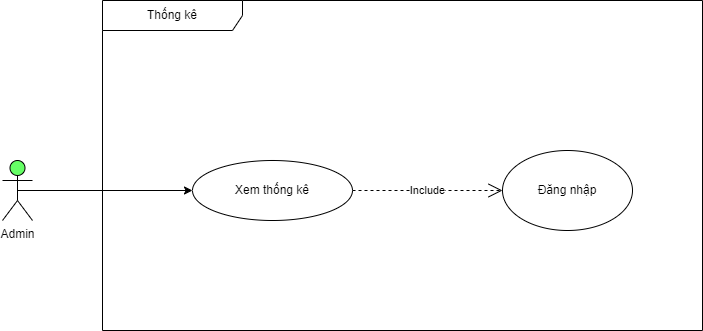

The diagram above was exported from draw.io. Its source (the exported page's mxGraphModel, read from the mxfile embedded in the PNG):
<mxGraphModel dx="1491" dy="803" grid="1" gridSize="10" guides="1" tooltips="1" connect="1" arrows="1" fold="1" page="1" pageScale="1" pageWidth="827" pageHeight="1169" math="0" shadow="0">
  <root>
    <mxCell id="0" />
    <mxCell id="1" parent="0" />
    <mxCell id="l6SIuzNecaiDqvd-SUY3-1" value="Thống kê" style="shape=umlFrame;whiteSpace=wrap;html=1;pointerEvents=0;width=140;height=30;" parent="1" vertex="1">
      <mxGeometry x="160" y="280" width="600" height="330" as="geometry" />
    </mxCell>
    <mxCell id="l6SIuzNecaiDqvd-SUY3-2" value="&lt;div style=&quot;&quot;&gt;Xem thống kê&lt;/div&gt;" style="ellipse;whiteSpace=wrap;html=1;align=center;" parent="1" vertex="1">
      <mxGeometry x="250" y="440" width="160" height="60" as="geometry" />
    </mxCell>
    <mxCell id="l6SIuzNecaiDqvd-SUY3-6" value="Đăng nhập" style="ellipse;whiteSpace=wrap;html=1;" parent="1" vertex="1">
      <mxGeometry x="560" y="430" width="130" height="80" as="geometry" />
    </mxCell>
    <mxCell id="l6SIuzNecaiDqvd-SUY3-7" value="Admin" style="shape=umlActor;verticalLabelPosition=bottom;verticalAlign=top;html=1;outlineConnect=0;fillColor=#66FF66;" parent="1" vertex="1">
      <mxGeometry x="60" y="440" width="30" height="60" as="geometry" />
    </mxCell>
    <mxCell id="l6SIuzNecaiDqvd-SUY3-8" value="" style="endArrow=classic;html=1;rounded=0;exitX=0.5;exitY=0.5;exitDx=0;exitDy=0;exitPerimeter=0;entryX=0;entryY=0.5;entryDx=0;entryDy=0;" parent="1" source="l6SIuzNecaiDqvd-SUY3-7" target="l6SIuzNecaiDqvd-SUY3-2" edge="1">
      <mxGeometry width="50" height="50" relative="1" as="geometry">
        <mxPoint x="90" y="490" as="sourcePoint" />
        <mxPoint x="140" y="440" as="targetPoint" />
      </mxGeometry>
    </mxCell>
    <mxCell id="l6SIuzNecaiDqvd-SUY3-12" value="Include" style="endArrow=open;endSize=12;dashed=1;html=1;rounded=0;entryX=0;entryY=0.5;entryDx=0;entryDy=0;exitX=1;exitY=0.5;exitDx=0;exitDy=0;" parent="1" source="l6SIuzNecaiDqvd-SUY3-2" target="l6SIuzNecaiDqvd-SUY3-6" edge="1">
      <mxGeometry width="160" relative="1" as="geometry">
        <mxPoint x="310" y="600" as="sourcePoint" />
        <mxPoint x="470" y="600" as="targetPoint" />
      </mxGeometry>
    </mxCell>
  </root>
</mxGraphModel>